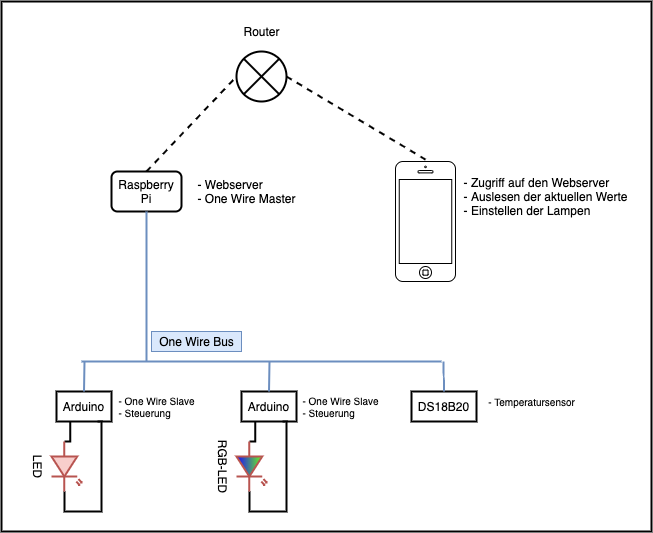

The diagram above was exported from draw.io. Its source (the exported page's mxGraphModel, read from the mxfile embedded in the PNG):
<mxGraphModel dx="922" dy="717" grid="1" gridSize="10" guides="1" tooltips="1" connect="1" arrows="1" fold="1" page="1" pageScale="1" pageWidth="827" pageHeight="1169" math="0" shadow="0">
  <root>
    <mxCell id="0" />
    <mxCell id="1" parent="0" />
    <mxCell id="ClxsuHi3qpqDvcyNhHw6-31" value="" style="rounded=0;whiteSpace=wrap;html=1;strokeWidth=2;fontSize=10;labelBackgroundColor=#ffffff;" vertex="1" parent="1">
      <mxGeometry x="30" y="220" width="650" height="530" as="geometry" />
    </mxCell>
    <mxCell id="ClxsuHi3qpqDvcyNhHw6-9" style="rounded=0;orthogonalLoop=1;jettySize=auto;html=1;exitX=1;exitY=0.5;exitDx=0;exitDy=0;entryX=0.505;entryY=-0.015;entryDx=0;entryDy=0;entryPerimeter=0;strokeWidth=2;dashed=1;endArrow=none;endFill=0;" edge="1" parent="1" source="2" target="6">
      <mxGeometry relative="1" as="geometry" />
    </mxCell>
    <mxCell id="2" value="" style="ellipse;whiteSpace=wrap;html=1;aspect=fixed;strokeWidth=2;" parent="1" vertex="1">
      <mxGeometry x="265" y="270" width="50" height="50" as="geometry" />
    </mxCell>
    <mxCell id="3" value="" style="endArrow=none;html=1;entryX=1;entryY=0;entryDx=0;entryDy=0;exitX=0;exitY=1;exitDx=0;exitDy=0;strokeWidth=2;" parent="1" source="2" target="2" edge="1">
      <mxGeometry width="50" height="50" relative="1" as="geometry">
        <mxPoint x="330" y="460" as="sourcePoint" />
        <mxPoint x="380" y="410" as="targetPoint" />
      </mxGeometry>
    </mxCell>
    <mxCell id="4" value="" style="endArrow=none;html=1;entryX=0;entryY=0;entryDx=0;entryDy=0;exitX=1;exitY=1;exitDx=0;exitDy=0;strokeWidth=2;" parent="1" source="2" target="2" edge="1">
      <mxGeometry width="50" height="50" relative="1" as="geometry">
        <mxPoint x="330" y="460" as="sourcePoint" />
        <mxPoint x="380" y="410" as="targetPoint" />
      </mxGeometry>
    </mxCell>
    <mxCell id="5" value="Router" style="text;html=1;align=center;verticalAlign=middle;resizable=0;points=[];autosize=1;" parent="1" vertex="1">
      <mxGeometry x="265" y="240" width="50" height="20" as="geometry" />
    </mxCell>
    <mxCell id="6" value="" style="html=1;verticalLabelPosition=bottom;labelBackgroundColor=#ffffff;verticalAlign=top;shadow=0;dashed=0;strokeWidth=1;shape=mxgraph.ios7.misc.iphone;" parent="1" vertex="1">
      <mxGeometry x="424" y="380" width="60" height="120" as="geometry" />
    </mxCell>
    <mxCell id="ClxsuHi3qpqDvcyNhHw6-8" style="rounded=0;orthogonalLoop=1;jettySize=auto;html=1;exitX=0.5;exitY=0;exitDx=0;exitDy=0;entryX=0;entryY=0.5;entryDx=0;entryDy=0;strokeWidth=2;endArrow=none;endFill=0;dashed=1;" edge="1" parent="1" source="ClxsuHi3qpqDvcyNhHw6-6" target="2">
      <mxGeometry relative="1" as="geometry" />
    </mxCell>
    <mxCell id="ClxsuHi3qpqDvcyNhHw6-6" value="Raspberry Pi" style="rounded=1;whiteSpace=wrap;html=1;strokeColor=#000000;strokeWidth=2;fillColor=#ffffff;" vertex="1" parent="1">
      <mxGeometry x="140" y="390" width="70" height="40" as="geometry" />
    </mxCell>
    <mxCell id="ClxsuHi3qpqDvcyNhHw6-7" value="&lt;div style=&quot;text-align: left&quot;&gt;&lt;span&gt;- Webserver&lt;/span&gt;&lt;/div&gt;&lt;div style=&quot;text-align: left&quot;&gt;&lt;span&gt;- One Wire Master&lt;/span&gt;&lt;/div&gt;" style="text;html=1;align=center;verticalAlign=middle;resizable=0;points=[];autosize=1;" vertex="1" parent="1">
      <mxGeometry x="220" y="395" width="110" height="30" as="geometry" />
    </mxCell>
    <mxCell id="ClxsuHi3qpqDvcyNhHw6-10" value="Arduino" style="rounded=0;whiteSpace=wrap;html=1;strokeColor=#000000;strokeWidth=2;fillColor=#ffffff;" vertex="1" parent="1">
      <mxGeometry x="85" y="610" width="55" height="30" as="geometry" />
    </mxCell>
    <mxCell id="ClxsuHi3qpqDvcyNhHw6-11" value="&lt;div style=&quot;text-align: left; font-size: 10px;&quot;&gt;&lt;span style=&quot;font-size: 10px;&quot;&gt;- One Wire Slave&lt;/span&gt;&lt;/div&gt;&lt;div style=&quot;text-align: left; font-size: 10px;&quot;&gt;&lt;span style=&quot;font-size: 10px;&quot;&gt;- Steuerung&lt;/span&gt;&lt;/div&gt;" style="text;html=1;align=center;verticalAlign=middle;resizable=0;points=[];autosize=1;fontSize=10;" vertex="1" parent="1">
      <mxGeometry x="140" y="610" width="90" height="30" as="geometry" />
    </mxCell>
    <mxCell id="ClxsuHi3qpqDvcyNhHw6-13" style="rounded=0;orthogonalLoop=1;jettySize=auto;html=1;exitX=0;exitY=0.57;exitDx=0;exitDy=0;exitPerimeter=0;entryX=0.25;entryY=1;entryDx=0;entryDy=0;endArrow=none;endFill=0;strokeWidth=2;edgeStyle=orthogonalEdgeStyle;" edge="1" parent="1" source="ClxsuHi3qpqDvcyNhHw6-12" target="ClxsuHi3qpqDvcyNhHw6-10">
      <mxGeometry relative="1" as="geometry" />
    </mxCell>
    <mxCell id="ClxsuHi3qpqDvcyNhHw6-14" style="edgeStyle=orthogonalEdgeStyle;rounded=0;orthogonalLoop=1;jettySize=auto;html=1;exitX=1;exitY=0.57;exitDx=0;exitDy=0;exitPerimeter=0;entryX=0.75;entryY=1;entryDx=0;entryDy=0;endArrow=none;endFill=0;strokeWidth=2;" edge="1" parent="1" source="ClxsuHi3qpqDvcyNhHw6-12" target="ClxsuHi3qpqDvcyNhHw6-10">
      <mxGeometry relative="1" as="geometry" />
    </mxCell>
    <mxCell id="ClxsuHi3qpqDvcyNhHw6-12" value="LED" style="verticalLabelPosition=bottom;shadow=0;dashed=0;align=center;html=1;verticalAlign=top;shape=mxgraph.electrical.opto_electronics.led_2;pointerEvents=1;strokeColor=#b85450;strokeWidth=2;fillColor=#f8cecc;rotation=90;" vertex="1" parent="1">
      <mxGeometry x="70" y="670" width="50" height="30" as="geometry" />
    </mxCell>
    <mxCell id="ClxsuHi3qpqDvcyNhHw6-15" value="Arduino" style="rounded=0;whiteSpace=wrap;html=1;strokeColor=#000000;strokeWidth=2;fillColor=#ffffff;" vertex="1" parent="1">
      <mxGeometry x="270" y="610" width="55" height="30" as="geometry" />
    </mxCell>
    <mxCell id="ClxsuHi3qpqDvcyNhHw6-16" style="rounded=0;orthogonalLoop=1;jettySize=auto;html=1;exitX=0;exitY=0.57;exitDx=0;exitDy=0;exitPerimeter=0;entryX=0.25;entryY=1;entryDx=0;entryDy=0;endArrow=none;endFill=0;strokeWidth=2;edgeStyle=orthogonalEdgeStyle;" edge="1" source="ClxsuHi3qpqDvcyNhHw6-18" target="ClxsuHi3qpqDvcyNhHw6-15" parent="1">
      <mxGeometry relative="1" as="geometry" />
    </mxCell>
    <mxCell id="ClxsuHi3qpqDvcyNhHw6-17" style="edgeStyle=orthogonalEdgeStyle;rounded=0;orthogonalLoop=1;jettySize=auto;html=1;exitX=1;exitY=0.57;exitDx=0;exitDy=0;exitPerimeter=0;entryX=0.75;entryY=1;entryDx=0;entryDy=0;endArrow=none;endFill=0;strokeWidth=2;" edge="1" source="ClxsuHi3qpqDvcyNhHw6-18" target="ClxsuHi3qpqDvcyNhHw6-15" parent="1">
      <mxGeometry relative="1" as="geometry" />
    </mxCell>
    <mxCell id="ClxsuHi3qpqDvcyNhHw6-18" value="RGB-LED" style="verticalLabelPosition=bottom;shadow=0;dashed=0;align=center;html=1;verticalAlign=top;shape=mxgraph.electrical.opto_electronics.led_2;pointerEvents=1;strokeColor=#b85450;strokeWidth=2;rotation=90;gradientColor=#1808FF;fillColor=#6CF81B;" vertex="1" parent="1">
      <mxGeometry x="255" y="670" width="50" height="30" as="geometry" />
    </mxCell>
    <mxCell id="ClxsuHi3qpqDvcyNhHw6-19" value="DS18B20" style="rounded=0;whiteSpace=wrap;html=1;strokeColor=#000000;strokeWidth=2;fillColor=#ffffff;" vertex="1" parent="1">
      <mxGeometry x="440" y="610" width="65" height="30" as="geometry" />
    </mxCell>
    <mxCell id="ClxsuHi3qpqDvcyNhHw6-20" value="&lt;div style=&quot;text-align: left; font-size: 10px;&quot;&gt;&lt;span style=&quot;font-size: 10px;&quot;&gt;- One Wire Slave&lt;/span&gt;&lt;/div&gt;&lt;div style=&quot;text-align: left; font-size: 10px;&quot;&gt;&lt;span style=&quot;font-size: 10px;&quot;&gt;- Steuerung&lt;/span&gt;&lt;/div&gt;" style="text;html=1;align=center;verticalAlign=middle;resizable=0;points=[];autosize=1;fontSize=10;" vertex="1" parent="1">
      <mxGeometry x="324" y="610" width="90" height="30" as="geometry" />
    </mxCell>
    <mxCell id="ClxsuHi3qpqDvcyNhHw6-21" value="&lt;div style=&quot;text-align: left ; font-size: 10px&quot;&gt;- Temperatursensor&lt;/div&gt;" style="text;html=1;align=center;verticalAlign=middle;resizable=0;points=[];autosize=1;fontSize=10;" vertex="1" parent="1">
      <mxGeometry x="510" y="610" width="100" height="20" as="geometry" />
    </mxCell>
    <mxCell id="ClxsuHi3qpqDvcyNhHw6-22" value="" style="endArrow=none;html=1;strokeWidth=2;fontSize=10;exitX=0.5;exitY=0;exitDx=0;exitDy=0;fillColor=#dae8fc;strokeColor=#6c8ebf;" edge="1" parent="1" source="ClxsuHi3qpqDvcyNhHw6-10">
      <mxGeometry width="50" height="50" relative="1" as="geometry">
        <mxPoint x="220" y="590" as="sourcePoint" />
        <mxPoint x="113" y="580" as="targetPoint" />
      </mxGeometry>
    </mxCell>
    <mxCell id="ClxsuHi3qpqDvcyNhHw6-23" value="" style="endArrow=none;html=1;strokeWidth=2;fontSize=10;exitX=0.5;exitY=0;exitDx=0;exitDy=0;fillColor=#dae8fc;strokeColor=#6c8ebf;" edge="1" parent="1" source="ClxsuHi3qpqDvcyNhHw6-15">
      <mxGeometry width="50" height="50" relative="1" as="geometry">
        <mxPoint x="298" y="590" as="sourcePoint" />
        <mxPoint x="298" y="580" as="targetPoint" />
      </mxGeometry>
    </mxCell>
    <mxCell id="ClxsuHi3qpqDvcyNhHw6-24" value="" style="endArrow=none;html=1;strokeWidth=2;fontSize=10;exitX=0.5;exitY=0;exitDx=0;exitDy=0;edgeStyle=orthogonalEdgeStyle;fillColor=#dae8fc;strokeColor=#6c8ebf;" edge="1" parent="1" source="ClxsuHi3qpqDvcyNhHw6-19">
      <mxGeometry width="50" height="50" relative="1" as="geometry">
        <mxPoint x="472.08000000000004" y="600" as="sourcePoint" />
        <mxPoint x="472" y="580" as="targetPoint" />
      </mxGeometry>
    </mxCell>
    <mxCell id="ClxsuHi3qpqDvcyNhHw6-26" value="" style="endArrow=none;html=1;strokeWidth=2;fontSize=10;fillColor=#dae8fc;strokeColor=#6c8ebf;" edge="1" parent="1">
      <mxGeometry width="50" height="50" relative="1" as="geometry">
        <mxPoint x="110" y="580" as="sourcePoint" />
        <mxPoint x="470" y="580" as="targetPoint" />
      </mxGeometry>
    </mxCell>
    <mxCell id="ClxsuHi3qpqDvcyNhHw6-28" value="" style="endArrow=none;html=1;strokeWidth=2;fontSize=10;entryX=0.5;entryY=1;entryDx=0;entryDy=0;fillColor=#dae8fc;strokeColor=#6c8ebf;" edge="1" parent="1" target="ClxsuHi3qpqDvcyNhHw6-6">
      <mxGeometry width="50" height="50" relative="1" as="geometry">
        <mxPoint x="175" y="580" as="sourcePoint" />
        <mxPoint x="270" y="540" as="targetPoint" />
      </mxGeometry>
    </mxCell>
    <mxCell id="ClxsuHi3qpqDvcyNhHw6-29" value="&lt;font style=&quot;font-size: 12px&quot;&gt;One Wire Bus&lt;/font&gt;" style="text;html=1;align=center;verticalAlign=middle;resizable=0;points=[];autosize=1;fontSize=10;fillColor=#dae8fc;strokeColor=#6c8ebf;" vertex="1" parent="1">
      <mxGeometry x="180" y="550" width="90" height="20" as="geometry" />
    </mxCell>
    <mxCell id="ClxsuHi3qpqDvcyNhHw6-30" value="&lt;div style=&quot;text-align: left&quot;&gt;- Zugriff auf den Webserver&lt;/div&gt;&lt;div style=&quot;text-align: left&quot;&gt;- Auslesen der aktuellen Werte&lt;/div&gt;&lt;div style=&quot;text-align: left&quot;&gt;- Einstellen der Lampen&lt;/div&gt;" style="text;html=1;align=center;verticalAlign=middle;resizable=0;points=[];autosize=1;" vertex="1" parent="1">
      <mxGeometry x="484" y="390" width="180" height="50" as="geometry" />
    </mxCell>
  </root>
</mxGraphModel>